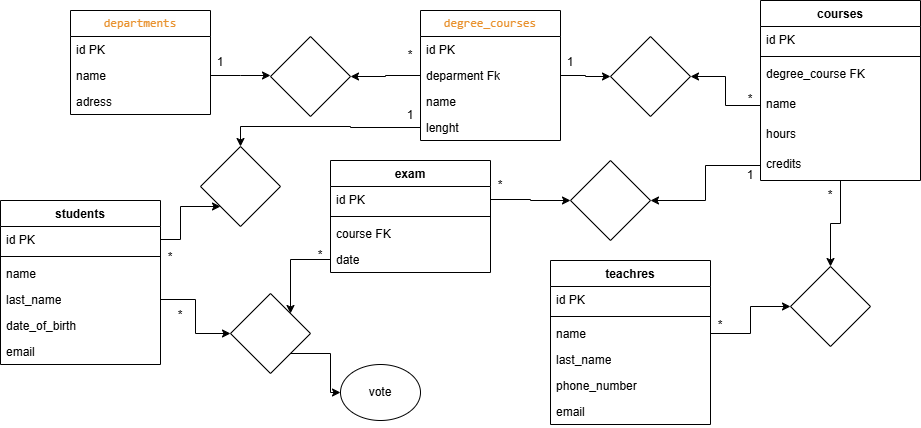

The diagram above was exported from draw.io. Its source (the exported page's mxGraphModel, read from the mxfile embedded in the PNG):
<mxGraphModel dx="1042" dy="562" grid="1" gridSize="10" guides="1" tooltips="1" connect="1" arrows="1" fold="1" page="1" pageScale="1" pageWidth="827" pageHeight="1169" math="0" shadow="0">
  <root>
    <mxCell id="0" />
    <mxCell id="1" parent="0" />
    <mxCell id="iO6j2bzGsew2wuA-mLkD-5" value="&lt;div style=&quot;text-align: left;&quot;&gt;&lt;font face=&quot;Monaco, Menlo, Consolas, Courier New, monospace&quot; color=&quot;#e8912d&quot;&gt;&lt;span style=&quot;font-variant-ligatures: none; white-space-collapse: preserve; background-color: rgba(232, 232, 232, 0.04);&quot;&gt;departments&lt;/span&gt;&lt;/font&gt;&lt;/div&gt;" style="swimlane;fontStyle=0;childLayout=stackLayout;horizontal=1;startSize=26;fillColor=none;horizontalStack=0;resizeParent=1;resizeParentMax=0;resizeLast=0;collapsible=1;marginBottom=0;whiteSpace=wrap;html=1;" vertex="1" parent="1">
      <mxGeometry x="90" y="60" width="140" height="104" as="geometry" />
    </mxCell>
    <mxCell id="iO6j2bzGsew2wuA-mLkD-6" value="id PK&amp;nbsp;" style="text;strokeColor=none;fillColor=none;align=left;verticalAlign=top;spacingLeft=4;spacingRight=4;overflow=hidden;rotatable=0;points=[[0,0.5],[1,0.5]];portConstraint=eastwest;whiteSpace=wrap;html=1;" vertex="1" parent="iO6j2bzGsew2wuA-mLkD-5">
      <mxGeometry y="26" width="140" height="26" as="geometry" />
    </mxCell>
    <mxCell id="iO6j2bzGsew2wuA-mLkD-25" style="edgeStyle=orthogonalEdgeStyle;rounded=0;orthogonalLoop=1;jettySize=auto;html=1;exitX=1;exitY=0.5;exitDx=0;exitDy=0;" edge="1" parent="iO6j2bzGsew2wuA-mLkD-5" source="iO6j2bzGsew2wuA-mLkD-7">
      <mxGeometry relative="1" as="geometry">
        <mxPoint x="200" y="65" as="targetPoint" />
      </mxGeometry>
    </mxCell>
    <mxCell id="iO6j2bzGsew2wuA-mLkD-7" value="name" style="text;strokeColor=none;fillColor=none;align=left;verticalAlign=top;spacingLeft=4;spacingRight=4;overflow=hidden;rotatable=0;points=[[0,0.5],[1,0.5]];portConstraint=eastwest;whiteSpace=wrap;html=1;" vertex="1" parent="iO6j2bzGsew2wuA-mLkD-5">
      <mxGeometry y="52" width="140" height="26" as="geometry" />
    </mxCell>
    <mxCell id="iO6j2bzGsew2wuA-mLkD-13" value="adress" style="text;strokeColor=none;fillColor=none;align=left;verticalAlign=top;spacingLeft=4;spacingRight=4;overflow=hidden;rotatable=0;points=[[0,0.5],[1,0.5]];portConstraint=eastwest;whiteSpace=wrap;html=1;" vertex="1" parent="iO6j2bzGsew2wuA-mLkD-5">
      <mxGeometry y="78" width="140" height="26" as="geometry" />
    </mxCell>
    <mxCell id="iO6j2bzGsew2wuA-mLkD-20" value="&lt;div style=&quot;text-align: left;&quot;&gt;&lt;font face=&quot;Monaco, Menlo, Consolas, Courier New, monospace&quot; color=&quot;#e8912d&quot;&gt;&lt;span style=&quot;font-variant-ligatures: none; white-space-collapse: preserve; background-color: rgba(232, 232, 232, 0.04);&quot;&gt;degree_courses&lt;/span&gt;&lt;/font&gt;&lt;/div&gt;" style="swimlane;fontStyle=0;childLayout=stackLayout;horizontal=1;startSize=26;fillColor=none;horizontalStack=0;resizeParent=1;resizeParentMax=0;resizeLast=0;collapsible=1;marginBottom=0;whiteSpace=wrap;html=1;" vertex="1" parent="1">
      <mxGeometry x="440" y="60" width="140" height="130" as="geometry" />
    </mxCell>
    <mxCell id="iO6j2bzGsew2wuA-mLkD-21" value="id PK" style="text;strokeColor=none;fillColor=none;align=left;verticalAlign=top;spacingLeft=4;spacingRight=4;overflow=hidden;rotatable=0;points=[[0,0.5],[1,0.5]];portConstraint=eastwest;whiteSpace=wrap;html=1;" vertex="1" parent="iO6j2bzGsew2wuA-mLkD-20">
      <mxGeometry y="26" width="140" height="26" as="geometry" />
    </mxCell>
    <mxCell id="iO6j2bzGsew2wuA-mLkD-22" value="deparment Fk" style="text;strokeColor=none;fillColor=none;align=left;verticalAlign=top;spacingLeft=4;spacingRight=4;overflow=hidden;rotatable=0;points=[[0,0.5],[1,0.5]];portConstraint=eastwest;whiteSpace=wrap;html=1;" vertex="1" parent="iO6j2bzGsew2wuA-mLkD-20">
      <mxGeometry y="52" width="140" height="26" as="geometry" />
    </mxCell>
    <mxCell id="iO6j2bzGsew2wuA-mLkD-23" value="name" style="text;strokeColor=none;fillColor=none;align=left;verticalAlign=top;spacingLeft=4;spacingRight=4;overflow=hidden;rotatable=0;points=[[0,0.5],[1,0.5]];portConstraint=eastwest;whiteSpace=wrap;html=1;" vertex="1" parent="iO6j2bzGsew2wuA-mLkD-20">
      <mxGeometry y="78" width="140" height="26" as="geometry" />
    </mxCell>
    <mxCell id="iO6j2bzGsew2wuA-mLkD-24" value="lenght" style="text;strokeColor=none;fillColor=none;align=left;verticalAlign=top;spacingLeft=4;spacingRight=4;overflow=hidden;rotatable=0;points=[[0,0.5],[1,0.5]];portConstraint=eastwest;whiteSpace=wrap;html=1;" vertex="1" parent="iO6j2bzGsew2wuA-mLkD-20">
      <mxGeometry y="104" width="140" height="26" as="geometry" />
    </mxCell>
    <mxCell id="iO6j2bzGsew2wuA-mLkD-26" value="" style="rhombus;whiteSpace=wrap;html=1;" vertex="1" parent="1">
      <mxGeometry x="290" y="86" width="80" height="80" as="geometry" />
    </mxCell>
    <mxCell id="iO6j2bzGsew2wuA-mLkD-28" style="edgeStyle=orthogonalEdgeStyle;rounded=0;orthogonalLoop=1;jettySize=auto;html=1;exitX=0;exitY=0.5;exitDx=0;exitDy=0;entryX=1;entryY=0.5;entryDx=0;entryDy=0;" edge="1" parent="1" source="iO6j2bzGsew2wuA-mLkD-22" target="iO6j2bzGsew2wuA-mLkD-26">
      <mxGeometry relative="1" as="geometry" />
    </mxCell>
    <mxCell id="iO6j2bzGsew2wuA-mLkD-29" value="1" style="text;html=1;align=center;verticalAlign=middle;whiteSpace=wrap;rounded=0;" vertex="1" parent="1">
      <mxGeometry x="210" y="97" width="60" height="30" as="geometry" />
    </mxCell>
    <mxCell id="iO6j2bzGsew2wuA-mLkD-30" value="*" style="text;html=1;align=center;verticalAlign=middle;whiteSpace=wrap;rounded=0;" vertex="1" parent="1">
      <mxGeometry x="400" y="90" width="60" height="30" as="geometry" />
    </mxCell>
    <mxCell id="iO6j2bzGsew2wuA-mLkD-57" style="edgeStyle=orthogonalEdgeStyle;rounded=0;orthogonalLoop=1;jettySize=auto;html=1;entryX=0.5;entryY=0;entryDx=0;entryDy=0;" edge="1" parent="1" source="iO6j2bzGsew2wuA-mLkD-31" target="iO6j2bzGsew2wuA-mLkD-55">
      <mxGeometry relative="1" as="geometry">
        <mxPoint x="860" y="310" as="targetPoint" />
      </mxGeometry>
    </mxCell>
    <mxCell id="iO6j2bzGsew2wuA-mLkD-31" value="courses" style="swimlane;fontStyle=1;align=center;verticalAlign=top;childLayout=stackLayout;horizontal=1;startSize=26;horizontalStack=0;resizeParent=1;resizeParentMax=0;resizeLast=0;collapsible=1;marginBottom=0;whiteSpace=wrap;html=1;" vertex="1" parent="1">
      <mxGeometry x="780" y="50" width="160" height="180" as="geometry" />
    </mxCell>
    <mxCell id="iO6j2bzGsew2wuA-mLkD-32" value="id PK" style="text;strokeColor=none;fillColor=none;align=left;verticalAlign=top;spacingLeft=4;spacingRight=4;overflow=hidden;rotatable=0;points=[[0,0.5],[1,0.5]];portConstraint=eastwest;whiteSpace=wrap;html=1;" vertex="1" parent="iO6j2bzGsew2wuA-mLkD-31">
      <mxGeometry y="26" width="160" height="26" as="geometry" />
    </mxCell>
    <mxCell id="iO6j2bzGsew2wuA-mLkD-33" value="" style="line;strokeWidth=1;fillColor=none;align=left;verticalAlign=middle;spacingTop=-1;spacingLeft=3;spacingRight=3;rotatable=0;labelPosition=right;points=[];portConstraint=eastwest;strokeColor=inherit;" vertex="1" parent="iO6j2bzGsew2wuA-mLkD-31">
      <mxGeometry y="52" width="160" height="8" as="geometry" />
    </mxCell>
    <mxCell id="iO6j2bzGsew2wuA-mLkD-34" value="degree_course FK" style="text;strokeColor=none;fillColor=none;align=left;verticalAlign=top;spacingLeft=4;spacingRight=4;overflow=hidden;rotatable=0;points=[[0,0.5],[1,0.5]];portConstraint=eastwest;whiteSpace=wrap;html=1;" vertex="1" parent="iO6j2bzGsew2wuA-mLkD-31">
      <mxGeometry y="60" width="160" height="30" as="geometry" />
    </mxCell>
    <mxCell id="iO6j2bzGsew2wuA-mLkD-35" value="name" style="text;strokeColor=none;fillColor=none;align=left;verticalAlign=top;spacingLeft=4;spacingRight=4;overflow=hidden;rotatable=0;points=[[0,0.5],[1,0.5]];portConstraint=eastwest;whiteSpace=wrap;html=1;" vertex="1" parent="iO6j2bzGsew2wuA-mLkD-31">
      <mxGeometry y="90" width="160" height="30" as="geometry" />
    </mxCell>
    <mxCell id="iO6j2bzGsew2wuA-mLkD-36" value="hours&amp;nbsp;" style="text;strokeColor=none;fillColor=none;align=left;verticalAlign=top;spacingLeft=4;spacingRight=4;overflow=hidden;rotatable=0;points=[[0,0.5],[1,0.5]];portConstraint=eastwest;whiteSpace=wrap;html=1;" vertex="1" parent="iO6j2bzGsew2wuA-mLkD-31">
      <mxGeometry y="120" width="160" height="30" as="geometry" />
    </mxCell>
    <mxCell id="iO6j2bzGsew2wuA-mLkD-37" value="credits" style="text;strokeColor=none;fillColor=none;align=left;verticalAlign=top;spacingLeft=4;spacingRight=4;overflow=hidden;rotatable=0;points=[[0,0.5],[1,0.5]];portConstraint=eastwest;whiteSpace=wrap;html=1;" vertex="1" parent="iO6j2bzGsew2wuA-mLkD-31">
      <mxGeometry y="150" width="160" height="30" as="geometry" />
    </mxCell>
    <mxCell id="iO6j2bzGsew2wuA-mLkD-38" value="" style="rhombus;whiteSpace=wrap;html=1;" vertex="1" parent="1">
      <mxGeometry x="630" y="86" width="80" height="80" as="geometry" />
    </mxCell>
    <mxCell id="iO6j2bzGsew2wuA-mLkD-39" style="edgeStyle=orthogonalEdgeStyle;rounded=0;orthogonalLoop=1;jettySize=auto;html=1;entryX=1;entryY=0.5;entryDx=0;entryDy=0;" edge="1" parent="1" source="iO6j2bzGsew2wuA-mLkD-35" target="iO6j2bzGsew2wuA-mLkD-38">
      <mxGeometry relative="1" as="geometry" />
    </mxCell>
    <mxCell id="iO6j2bzGsew2wuA-mLkD-40" style="edgeStyle=orthogonalEdgeStyle;rounded=0;orthogonalLoop=1;jettySize=auto;html=1;exitX=1;exitY=0.5;exitDx=0;exitDy=0;entryX=0;entryY=0.5;entryDx=0;entryDy=0;" edge="1" parent="1" source="iO6j2bzGsew2wuA-mLkD-22" target="iO6j2bzGsew2wuA-mLkD-38">
      <mxGeometry relative="1" as="geometry" />
    </mxCell>
    <mxCell id="iO6j2bzGsew2wuA-mLkD-41" value="1" style="text;html=1;align=center;verticalAlign=middle;whiteSpace=wrap;rounded=0;" vertex="1" parent="1">
      <mxGeometry x="560" y="97" width="60" height="30" as="geometry" />
    </mxCell>
    <mxCell id="iO6j2bzGsew2wuA-mLkD-46" value="*" style="text;html=1;align=center;verticalAlign=middle;whiteSpace=wrap;rounded=0;" vertex="1" parent="1">
      <mxGeometry x="740" y="134" width="60" height="30" as="geometry" />
    </mxCell>
    <mxCell id="iO6j2bzGsew2wuA-mLkD-48" value="teachres" style="swimlane;fontStyle=1;align=center;verticalAlign=top;childLayout=stackLayout;horizontal=1;startSize=26;horizontalStack=0;resizeParent=1;resizeParentMax=0;resizeLast=0;collapsible=1;marginBottom=0;whiteSpace=wrap;html=1;" vertex="1" parent="1">
      <mxGeometry x="570" y="310" width="160" height="164" as="geometry" />
    </mxCell>
    <mxCell id="iO6j2bzGsew2wuA-mLkD-49" value="id PK" style="text;strokeColor=none;fillColor=none;align=left;verticalAlign=top;spacingLeft=4;spacingRight=4;overflow=hidden;rotatable=0;points=[[0,0.5],[1,0.5]];portConstraint=eastwest;whiteSpace=wrap;html=1;" vertex="1" parent="iO6j2bzGsew2wuA-mLkD-48">
      <mxGeometry y="26" width="160" height="26" as="geometry" />
    </mxCell>
    <mxCell id="iO6j2bzGsew2wuA-mLkD-50" value="" style="line;strokeWidth=1;fillColor=none;align=left;verticalAlign=middle;spacingTop=-1;spacingLeft=3;spacingRight=3;rotatable=0;labelPosition=right;points=[];portConstraint=eastwest;strokeColor=inherit;" vertex="1" parent="iO6j2bzGsew2wuA-mLkD-48">
      <mxGeometry y="52" width="160" height="8" as="geometry" />
    </mxCell>
    <mxCell id="iO6j2bzGsew2wuA-mLkD-51" value="name" style="text;strokeColor=none;fillColor=none;align=left;verticalAlign=top;spacingLeft=4;spacingRight=4;overflow=hidden;rotatable=0;points=[[0,0.5],[1,0.5]];portConstraint=eastwest;whiteSpace=wrap;html=1;" vertex="1" parent="iO6j2bzGsew2wuA-mLkD-48">
      <mxGeometry y="60" width="160" height="26" as="geometry" />
    </mxCell>
    <mxCell id="iO6j2bzGsew2wuA-mLkD-52" value="last_name" style="text;strokeColor=none;fillColor=none;align=left;verticalAlign=top;spacingLeft=4;spacingRight=4;overflow=hidden;rotatable=0;points=[[0,0.5],[1,0.5]];portConstraint=eastwest;whiteSpace=wrap;html=1;" vertex="1" parent="iO6j2bzGsew2wuA-mLkD-48">
      <mxGeometry y="86" width="160" height="26" as="geometry" />
    </mxCell>
    <mxCell id="iO6j2bzGsew2wuA-mLkD-53" value="phone_number" style="text;strokeColor=none;fillColor=none;align=left;verticalAlign=top;spacingLeft=4;spacingRight=4;overflow=hidden;rotatable=0;points=[[0,0.5],[1,0.5]];portConstraint=eastwest;whiteSpace=wrap;html=1;" vertex="1" parent="iO6j2bzGsew2wuA-mLkD-48">
      <mxGeometry y="112" width="160" height="26" as="geometry" />
    </mxCell>
    <mxCell id="iO6j2bzGsew2wuA-mLkD-54" value="email" style="text;strokeColor=none;fillColor=none;align=left;verticalAlign=top;spacingLeft=4;spacingRight=4;overflow=hidden;rotatable=0;points=[[0,0.5],[1,0.5]];portConstraint=eastwest;whiteSpace=wrap;html=1;" vertex="1" parent="iO6j2bzGsew2wuA-mLkD-48">
      <mxGeometry y="138" width="160" height="26" as="geometry" />
    </mxCell>
    <mxCell id="iO6j2bzGsew2wuA-mLkD-55" value="" style="rhombus;whiteSpace=wrap;html=1;" vertex="1" parent="1">
      <mxGeometry x="810" y="316" width="80" height="80" as="geometry" />
    </mxCell>
    <mxCell id="iO6j2bzGsew2wuA-mLkD-56" style="edgeStyle=orthogonalEdgeStyle;rounded=0;orthogonalLoop=1;jettySize=auto;html=1;exitX=1;exitY=0.5;exitDx=0;exitDy=0;" edge="1" parent="1" source="iO6j2bzGsew2wuA-mLkD-51" target="iO6j2bzGsew2wuA-mLkD-55">
      <mxGeometry relative="1" as="geometry" />
    </mxCell>
    <mxCell id="iO6j2bzGsew2wuA-mLkD-58" value="*" style="text;html=1;align=center;verticalAlign=middle;whiteSpace=wrap;rounded=0;" vertex="1" parent="1">
      <mxGeometry x="710" y="360" width="60" height="30" as="geometry" />
    </mxCell>
    <mxCell id="iO6j2bzGsew2wuA-mLkD-59" value="*" style="text;html=1;align=center;verticalAlign=middle;whiteSpace=wrap;rounded=0;" vertex="1" parent="1">
      <mxGeometry x="820" y="230" width="60" height="30" as="geometry" />
    </mxCell>
    <mxCell id="iO6j2bzGsew2wuA-mLkD-60" value="exam" style="swimlane;fontStyle=1;align=center;verticalAlign=top;childLayout=stackLayout;horizontal=1;startSize=26;horizontalStack=0;resizeParent=1;resizeParentMax=0;resizeLast=0;collapsible=1;marginBottom=0;whiteSpace=wrap;html=1;" vertex="1" parent="1">
      <mxGeometry x="350" y="210" width="160" height="112" as="geometry" />
    </mxCell>
    <mxCell id="iO6j2bzGsew2wuA-mLkD-61" value="id PK" style="text;strokeColor=none;fillColor=none;align=left;verticalAlign=top;spacingLeft=4;spacingRight=4;overflow=hidden;rotatable=0;points=[[0,0.5],[1,0.5]];portConstraint=eastwest;whiteSpace=wrap;html=1;" vertex="1" parent="iO6j2bzGsew2wuA-mLkD-60">
      <mxGeometry y="26" width="160" height="26" as="geometry" />
    </mxCell>
    <mxCell id="iO6j2bzGsew2wuA-mLkD-62" value="" style="line;strokeWidth=1;fillColor=none;align=left;verticalAlign=middle;spacingTop=-1;spacingLeft=3;spacingRight=3;rotatable=0;labelPosition=right;points=[];portConstraint=eastwest;strokeColor=inherit;" vertex="1" parent="iO6j2bzGsew2wuA-mLkD-60">
      <mxGeometry y="52" width="160" height="8" as="geometry" />
    </mxCell>
    <mxCell id="iO6j2bzGsew2wuA-mLkD-63" value="course FK" style="text;strokeColor=none;fillColor=none;align=left;verticalAlign=top;spacingLeft=4;spacingRight=4;overflow=hidden;rotatable=0;points=[[0,0.5],[1,0.5]];portConstraint=eastwest;whiteSpace=wrap;html=1;" vertex="1" parent="iO6j2bzGsew2wuA-mLkD-60">
      <mxGeometry y="60" width="160" height="26" as="geometry" />
    </mxCell>
    <mxCell id="iO6j2bzGsew2wuA-mLkD-64" value="date" style="text;strokeColor=none;fillColor=none;align=left;verticalAlign=top;spacingLeft=4;spacingRight=4;overflow=hidden;rotatable=0;points=[[0,0.5],[1,0.5]];portConstraint=eastwest;whiteSpace=wrap;html=1;" vertex="1" parent="iO6j2bzGsew2wuA-mLkD-60">
      <mxGeometry y="86" width="160" height="26" as="geometry" />
    </mxCell>
    <mxCell id="iO6j2bzGsew2wuA-mLkD-65" value="" style="rhombus;whiteSpace=wrap;html=1;" vertex="1" parent="1">
      <mxGeometry x="590" y="210" width="80" height="80" as="geometry" />
    </mxCell>
    <mxCell id="iO6j2bzGsew2wuA-mLkD-66" style="edgeStyle=orthogonalEdgeStyle;rounded=0;orthogonalLoop=1;jettySize=auto;html=1;exitX=0;exitY=0.5;exitDx=0;exitDy=0;entryX=1;entryY=0.5;entryDx=0;entryDy=0;" edge="1" parent="1" source="iO6j2bzGsew2wuA-mLkD-37" target="iO6j2bzGsew2wuA-mLkD-65">
      <mxGeometry relative="1" as="geometry" />
    </mxCell>
    <mxCell id="iO6j2bzGsew2wuA-mLkD-67" style="edgeStyle=orthogonalEdgeStyle;rounded=0;orthogonalLoop=1;jettySize=auto;html=1;exitX=1;exitY=0.5;exitDx=0;exitDy=0;entryX=0;entryY=0.5;entryDx=0;entryDy=0;" edge="1" parent="1" source="iO6j2bzGsew2wuA-mLkD-61" target="iO6j2bzGsew2wuA-mLkD-65">
      <mxGeometry relative="1" as="geometry" />
    </mxCell>
    <mxCell id="iO6j2bzGsew2wuA-mLkD-68" value="1" style="text;html=1;align=center;verticalAlign=middle;whiteSpace=wrap;rounded=0;" vertex="1" parent="1">
      <mxGeometry x="740" y="210" width="60" height="30" as="geometry" />
    </mxCell>
    <mxCell id="iO6j2bzGsew2wuA-mLkD-70" value="*" style="text;html=1;align=center;verticalAlign=middle;whiteSpace=wrap;rounded=0;" vertex="1" parent="1">
      <mxGeometry x="490" y="220" width="60" height="30" as="geometry" />
    </mxCell>
    <mxCell id="iO6j2bzGsew2wuA-mLkD-73" value="students" style="swimlane;fontStyle=1;align=center;verticalAlign=top;childLayout=stackLayout;horizontal=1;startSize=26;horizontalStack=0;resizeParent=1;resizeParentMax=0;resizeLast=0;collapsible=1;marginBottom=0;whiteSpace=wrap;html=1;" vertex="1" parent="1">
      <mxGeometry x="20" y="250" width="160" height="164" as="geometry" />
    </mxCell>
    <mxCell id="iO6j2bzGsew2wuA-mLkD-74" value="id PK" style="text;strokeColor=none;fillColor=none;align=left;verticalAlign=top;spacingLeft=4;spacingRight=4;overflow=hidden;rotatable=0;points=[[0,0.5],[1,0.5]];portConstraint=eastwest;whiteSpace=wrap;html=1;" vertex="1" parent="iO6j2bzGsew2wuA-mLkD-73">
      <mxGeometry y="26" width="160" height="26" as="geometry" />
    </mxCell>
    <mxCell id="iO6j2bzGsew2wuA-mLkD-75" value="" style="line;strokeWidth=1;fillColor=none;align=left;verticalAlign=middle;spacingTop=-1;spacingLeft=3;spacingRight=3;rotatable=0;labelPosition=right;points=[];portConstraint=eastwest;strokeColor=inherit;" vertex="1" parent="iO6j2bzGsew2wuA-mLkD-73">
      <mxGeometry y="52" width="160" height="8" as="geometry" />
    </mxCell>
    <mxCell id="iO6j2bzGsew2wuA-mLkD-76" value="name&amp;nbsp;" style="text;strokeColor=none;fillColor=none;align=left;verticalAlign=top;spacingLeft=4;spacingRight=4;overflow=hidden;rotatable=0;points=[[0,0.5],[1,0.5]];portConstraint=eastwest;whiteSpace=wrap;html=1;" vertex="1" parent="iO6j2bzGsew2wuA-mLkD-73">
      <mxGeometry y="60" width="160" height="26" as="geometry" />
    </mxCell>
    <mxCell id="iO6j2bzGsew2wuA-mLkD-77" value="last_name" style="text;strokeColor=none;fillColor=none;align=left;verticalAlign=top;spacingLeft=4;spacingRight=4;overflow=hidden;rotatable=0;points=[[0,0.5],[1,0.5]];portConstraint=eastwest;whiteSpace=wrap;html=1;" vertex="1" parent="iO6j2bzGsew2wuA-mLkD-73">
      <mxGeometry y="86" width="160" height="26" as="geometry" />
    </mxCell>
    <mxCell id="iO6j2bzGsew2wuA-mLkD-78" value="date_of_birth&amp;nbsp;" style="text;strokeColor=none;fillColor=none;align=left;verticalAlign=top;spacingLeft=4;spacingRight=4;overflow=hidden;rotatable=0;points=[[0,0.5],[1,0.5]];portConstraint=eastwest;whiteSpace=wrap;html=1;" vertex="1" parent="iO6j2bzGsew2wuA-mLkD-73">
      <mxGeometry y="112" width="160" height="26" as="geometry" />
    </mxCell>
    <mxCell id="iO6j2bzGsew2wuA-mLkD-79" value="email&amp;nbsp;" style="text;strokeColor=none;fillColor=none;align=left;verticalAlign=top;spacingLeft=4;spacingRight=4;overflow=hidden;rotatable=0;points=[[0,0.5],[1,0.5]];portConstraint=eastwest;whiteSpace=wrap;html=1;" vertex="1" parent="iO6j2bzGsew2wuA-mLkD-73">
      <mxGeometry y="138" width="160" height="26" as="geometry" />
    </mxCell>
    <mxCell id="iO6j2bzGsew2wuA-mLkD-80" value="" style="rhombus;whiteSpace=wrap;html=1;" vertex="1" parent="1">
      <mxGeometry x="220" y="196" width="80" height="80" as="geometry" />
    </mxCell>
    <mxCell id="iO6j2bzGsew2wuA-mLkD-81" style="edgeStyle=orthogonalEdgeStyle;rounded=0;orthogonalLoop=1;jettySize=auto;html=1;exitX=0;exitY=0.5;exitDx=0;exitDy=0;" edge="1" parent="1" source="iO6j2bzGsew2wuA-mLkD-24" target="iO6j2bzGsew2wuA-mLkD-80">
      <mxGeometry relative="1" as="geometry" />
    </mxCell>
    <mxCell id="iO6j2bzGsew2wuA-mLkD-82" style="edgeStyle=orthogonalEdgeStyle;rounded=0;orthogonalLoop=1;jettySize=auto;html=1;exitX=1;exitY=0.5;exitDx=0;exitDy=0;entryX=0;entryY=1;entryDx=0;entryDy=0;" edge="1" parent="1" source="iO6j2bzGsew2wuA-mLkD-74" target="iO6j2bzGsew2wuA-mLkD-80">
      <mxGeometry relative="1" as="geometry" />
    </mxCell>
    <mxCell id="iO6j2bzGsew2wuA-mLkD-85" value="1" style="text;html=1;align=center;verticalAlign=middle;whiteSpace=wrap;rounded=0;" vertex="1" parent="1">
      <mxGeometry x="400" y="150" width="60" height="30" as="geometry" />
    </mxCell>
    <mxCell id="iO6j2bzGsew2wuA-mLkD-86" value="*" style="text;html=1;align=center;verticalAlign=middle;whiteSpace=wrap;rounded=0;" vertex="1" parent="1">
      <mxGeometry x="160" y="292" width="60" height="30" as="geometry" />
    </mxCell>
    <mxCell id="iO6j2bzGsew2wuA-mLkD-94" style="edgeStyle=orthogonalEdgeStyle;rounded=0;orthogonalLoop=1;jettySize=auto;html=1;exitX=1;exitY=1;exitDx=0;exitDy=0;entryX=0;entryY=0.5;entryDx=0;entryDy=0;" edge="1" parent="1" source="iO6j2bzGsew2wuA-mLkD-87" target="iO6j2bzGsew2wuA-mLkD-93">
      <mxGeometry relative="1" as="geometry" />
    </mxCell>
    <mxCell id="iO6j2bzGsew2wuA-mLkD-87" value="" style="rhombus;whiteSpace=wrap;html=1;" vertex="1" parent="1">
      <mxGeometry x="250" y="343" width="80" height="80" as="geometry" />
    </mxCell>
    <mxCell id="iO6j2bzGsew2wuA-mLkD-88" style="edgeStyle=orthogonalEdgeStyle;rounded=0;orthogonalLoop=1;jettySize=auto;html=1;exitX=1;exitY=0.5;exitDx=0;exitDy=0;" edge="1" parent="1" source="iO6j2bzGsew2wuA-mLkD-77" target="iO6j2bzGsew2wuA-mLkD-87">
      <mxGeometry relative="1" as="geometry" />
    </mxCell>
    <mxCell id="iO6j2bzGsew2wuA-mLkD-89" style="edgeStyle=orthogonalEdgeStyle;rounded=0;orthogonalLoop=1;jettySize=auto;html=1;exitX=0;exitY=0.5;exitDx=0;exitDy=0;entryX=1;entryY=0;entryDx=0;entryDy=0;" edge="1" parent="1" source="iO6j2bzGsew2wuA-mLkD-64" target="iO6j2bzGsew2wuA-mLkD-87">
      <mxGeometry relative="1" as="geometry" />
    </mxCell>
    <mxCell id="iO6j2bzGsew2wuA-mLkD-90" value="*" style="text;html=1;align=center;verticalAlign=middle;whiteSpace=wrap;rounded=0;" vertex="1" parent="1">
      <mxGeometry x="310" y="290" width="60" height="30" as="geometry" />
    </mxCell>
    <mxCell id="iO6j2bzGsew2wuA-mLkD-92" value="*" style="text;html=1;align=center;verticalAlign=middle;whiteSpace=wrap;rounded=0;" vertex="1" parent="1">
      <mxGeometry x="170" y="350" width="60" height="30" as="geometry" />
    </mxCell>
    <mxCell id="iO6j2bzGsew2wuA-mLkD-93" value="vote" style="ellipse;whiteSpace=wrap;html=1;" vertex="1" parent="1">
      <mxGeometry x="360" y="414" width="80" height="56" as="geometry" />
    </mxCell>
  </root>
</mxGraphModel>